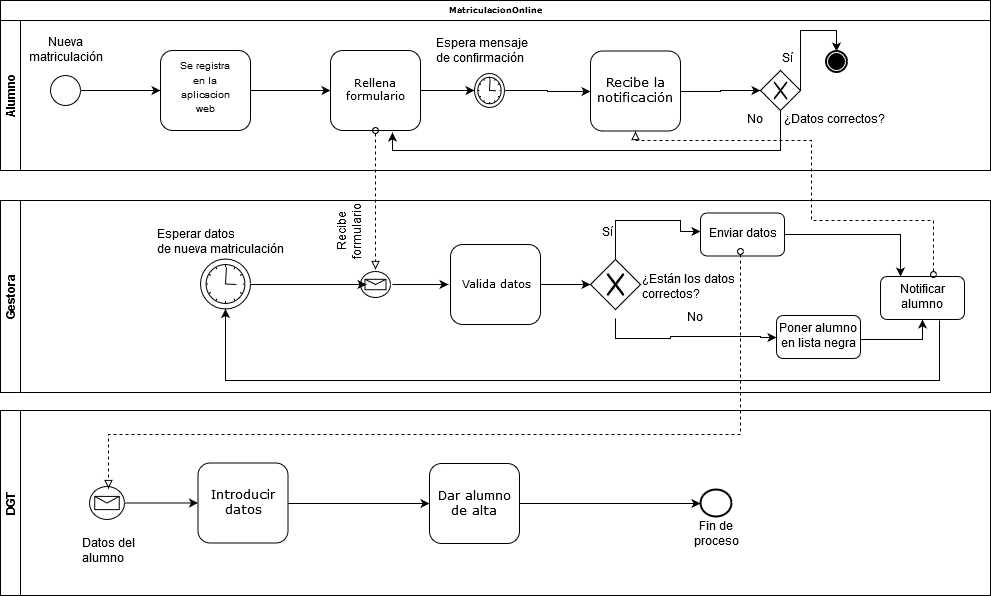

The diagram above was exported from draw.io. Its source (the exported page's mxGraphModel, read from the mxfile embedded in the PNG):
<mxGraphModel dx="854" dy="429" grid="1" gridSize="10" guides="1" tooltips="1" connect="1" arrows="1" fold="1" page="1" pageScale="1" pageWidth="1100" pageHeight="850" background="#ffffff" math="0" shadow="0">
  <root>
    <mxCell id="0" />
    <mxCell id="1" parent="0" />
    <mxCell id="2b4e8129b02d487f-1" value="MatriculacionOnline" style="swimlane;html=1;childLayout=stackLayout;horizontal=1;startSize=20;horizontalStack=0;rounded=0;shadow=0;labelBackgroundColor=none;strokeColor=#000000;strokeWidth=1;fillColor=#ffffff;fontFamily=Verdana;fontSize=8;fontColor=#000000;align=center;" parent="1" vertex="1">
      <mxGeometry x="180" y="70" width="990" height="170" as="geometry" />
    </mxCell>
    <mxCell id="2b4e8129b02d487f-2" value="&lt;div&gt;Alumno&lt;/div&gt;" style="swimlane;html=1;startSize=20;horizontal=0;" parent="2b4e8129b02d487f-1" vertex="1">
      <mxGeometry y="20" width="990" height="150" as="geometry" />
    </mxCell>
    <mxCell id="ON_pnQAu4ydTSwzvJL0R-8" value="" style="edgeStyle=orthogonalEdgeStyle;rounded=0;orthogonalLoop=1;jettySize=auto;html=1;" parent="2b4e8129b02d487f-2" source="2b4e8129b02d487f-7" target="ON_pnQAu4ydTSwzvJL0R-7" edge="1">
      <mxGeometry relative="1" as="geometry" />
    </mxCell>
    <mxCell id="2b4e8129b02d487f-7" value="" style="rounded=1;whiteSpace=wrap;html=1;shadow=0;labelBackgroundColor=none;strokeColor=#000000;strokeWidth=1;fillColor=#ffffff;fontFamily=Verdana;fontSize=8;fontColor=#000000;align=center;" parent="2b4e8129b02d487f-2" vertex="1">
      <mxGeometry x="160" y="30" width="90" height="80" as="geometry" />
    </mxCell>
    <mxCell id="6HzbqYbPJfHii_6Bmmg5-35" value="" style="edgeStyle=orthogonalEdgeStyle;rounded=0;orthogonalLoop=1;jettySize=auto;html=1;startArrow=none;startFill=0;endArrow=classic;endFill=1;" parent="2b4e8129b02d487f-2" source="ON_pnQAu4ydTSwzvJL0R-7" target="6HzbqYbPJfHii_6Bmmg5-33" edge="1">
      <mxGeometry relative="1" as="geometry">
        <mxPoint x="500" y="70" as="targetPoint" />
      </mxGeometry>
    </mxCell>
    <mxCell id="ON_pnQAu4ydTSwzvJL0R-7" value="&lt;font style=&quot;font-size: 11px&quot;&gt;Rellena formulario&lt;/font&gt;" style="rounded=1;whiteSpace=wrap;html=1;shadow=0;labelBackgroundColor=none;strokeColor=#000000;strokeWidth=1;fillColor=#ffffff;fontFamily=Verdana;fontSize=8;fontColor=#000000;align=center;" parent="2b4e8129b02d487f-2" vertex="1">
      <mxGeometry x="330" y="30" width="90" height="80" as="geometry" />
    </mxCell>
    <mxCell id="ON_pnQAu4ydTSwzvJL0R-3" style="edgeStyle=orthogonalEdgeStyle;rounded=0;orthogonalLoop=1;jettySize=auto;html=1;entryX=0;entryY=0.5;entryDx=0;entryDy=0;" parent="2b4e8129b02d487f-2" source="2b4e8129b02d487f-5" target="2b4e8129b02d487f-7" edge="1">
      <mxGeometry relative="1" as="geometry" />
    </mxCell>
    <mxCell id="2b4e8129b02d487f-5" value="" style="ellipse;whiteSpace=wrap;html=1;rounded=0;shadow=0;labelBackgroundColor=none;strokeColor=#000000;strokeWidth=1;fillColor=#ffffff;fontFamily=Verdana;fontSize=8;fontColor=#000000;align=center;" parent="2b4e8129b02d487f-2" vertex="1">
      <mxGeometry x="50" y="55" width="30" height="30" as="geometry" />
    </mxCell>
    <mxCell id="YuflgJRQoO6ENukYpwJO-2" value="Nueva matriculación" style="text;html=1;strokeColor=none;fillColor=none;align=center;verticalAlign=middle;whiteSpace=wrap;rounded=0;" parent="2b4e8129b02d487f-2" vertex="1">
      <mxGeometry x="45" y="20" width="40" height="20" as="geometry" />
    </mxCell>
    <mxCell id="YuflgJRQoO6ENukYpwJO-18" value="&lt;span style=&quot;font-size: 10px&quot;&gt;Se registra en la aplicacion web&lt;/span&gt;" style="text;html=1;strokeColor=none;fillColor=none;align=center;verticalAlign=middle;whiteSpace=wrap;rounded=0;" parent="2b4e8129b02d487f-2" vertex="1">
      <mxGeometry x="185" y="62.5" width="40" height="10" as="geometry" />
    </mxCell>
    <mxCell id="6HzbqYbPJfHii_6Bmmg5-46" value="" style="edgeStyle=orthogonalEdgeStyle;rounded=0;orthogonalLoop=1;jettySize=auto;html=1;startArrow=none;startFill=0;endArrow=classic;endFill=1;" parent="2b4e8129b02d487f-2" source="6HzbqYbPJfHii_6Bmmg5-32" target="6HzbqYbPJfHii_6Bmmg5-48" edge="1">
      <mxGeometry relative="1" as="geometry">
        <mxPoint x="820" y="31" as="targetPoint" />
        <Array as="points">
          <mxPoint x="800" y="10" />
          <mxPoint x="836" y="10" />
        </Array>
      </mxGeometry>
    </mxCell>
    <mxCell id="6HzbqYbPJfHii_6Bmmg5-51" value="" style="edgeStyle=orthogonalEdgeStyle;rounded=0;orthogonalLoop=1;jettySize=auto;html=1;startArrow=none;startFill=0;endArrow=classic;endFill=1;entryX=0.691;entryY=1.025;entryDx=0;entryDy=0;entryPerimeter=0;" parent="2b4e8129b02d487f-2" source="6HzbqYbPJfHii_6Bmmg5-32" target="ON_pnQAu4ydTSwzvJL0R-7" edge="1">
      <mxGeometry relative="1" as="geometry">
        <mxPoint x="420" y="120" as="targetPoint" />
        <Array as="points">
          <mxPoint x="780" y="130" />
          <mxPoint x="392" y="130" />
        </Array>
      </mxGeometry>
    </mxCell>
    <mxCell id="6HzbqYbPJfHii_6Bmmg5-32" value="" style="shape=mxgraph.bpmn.shape;html=1;verticalLabelPosition=bottom;labelBackgroundColor=#ffffff;verticalAlign=top;align=center;perimeter=rhombusPerimeter;background=gateway;outlineConnect=0;outline=none;symbol=exclusiveGw;" parent="2b4e8129b02d487f-2" vertex="1">
      <mxGeometry x="760" y="50" width="40" height="40" as="geometry" />
    </mxCell>
    <mxCell id="6HzbqYbPJfHii_6Bmmg5-33" value="" style="shape=mxgraph.bpmn.shape;html=1;verticalLabelPosition=bottom;labelBackgroundColor=#ffffff;verticalAlign=top;align=center;perimeter=ellipsePerimeter;outlineConnect=0;outline=standard;symbol=timer;" parent="2b4e8129b02d487f-2" vertex="1">
      <mxGeometry x="474" y="53" width="30" height="34" as="geometry" />
    </mxCell>
    <mxCell id="6HzbqYbPJfHii_6Bmmg5-36" value="Espera mensaje&lt;br&gt;de confirmación" style="text;html=1;resizable=0;points=[];autosize=1;align=left;verticalAlign=top;spacingTop=-4;" parent="2b4e8129b02d487f-2" vertex="1">
      <mxGeometry x="434" y="15" width="110" height="30" as="geometry" />
    </mxCell>
    <mxCell id="6HzbqYbPJfHii_6Bmmg5-39" value="" style="edgeStyle=orthogonalEdgeStyle;rounded=0;orthogonalLoop=1;jettySize=auto;html=1;startArrow=none;startFill=0;endArrow=classic;endFill=1;exitX=1;exitY=0.5;exitDx=0;exitDy=0;" parent="2b4e8129b02d487f-2" source="6HzbqYbPJfHii_6Bmmg5-33" target="ON_pnQAu4ydTSwzvJL0R-9" edge="1">
      <mxGeometry relative="1" as="geometry">
        <mxPoint x="560" y="80" as="targetPoint" />
      </mxGeometry>
    </mxCell>
    <mxCell id="6HzbqYbPJfHii_6Bmmg5-41" value="" style="edgeStyle=orthogonalEdgeStyle;rounded=0;orthogonalLoop=1;jettySize=auto;html=1;startArrow=none;startFill=0;endArrow=classic;endFill=1;" parent="2b4e8129b02d487f-2" source="ON_pnQAu4ydTSwzvJL0R-9" target="6HzbqYbPJfHii_6Bmmg5-32" edge="1">
      <mxGeometry relative="1" as="geometry">
        <mxPoint x="760" y="70.5" as="targetPoint" />
      </mxGeometry>
    </mxCell>
    <mxCell id="ON_pnQAu4ydTSwzvJL0R-9" value="&lt;font style=&quot;font-size: 13px&quot;&gt;Recibe la notificación&lt;/font&gt;" style="rounded=1;whiteSpace=wrap;html=1;shadow=0;labelBackgroundColor=none;strokeColor=#000000;strokeWidth=1;fillColor=#ffffff;fontFamily=Verdana;fontSize=8;fontColor=#000000;align=center;" parent="2b4e8129b02d487f-2" vertex="1">
      <mxGeometry x="590" y="30.5" width="90" height="80" as="geometry" />
    </mxCell>
    <mxCell id="6HzbqYbPJfHii_6Bmmg5-44" value="Sí" style="text;html=1;resizable=0;points=[];autosize=1;align=left;verticalAlign=top;spacingTop=-4;" parent="2b4e8129b02d487f-2" vertex="1">
      <mxGeometry x="780" y="30" width="30" height="20" as="geometry" />
    </mxCell>
    <mxCell id="6HzbqYbPJfHii_6Bmmg5-48" value="" style="shape=mxgraph.bpmn.shape;html=1;verticalLabelPosition=bottom;labelBackgroundColor=#ffffff;verticalAlign=top;align=center;perimeter=ellipsePerimeter;outlineConnect=0;outline=end;symbol=terminate;" parent="2b4e8129b02d487f-2" vertex="1">
      <mxGeometry x="826" y="31" width="20" height="20" as="geometry" />
    </mxCell>
    <mxCell id="6HzbqYbPJfHii_6Bmmg5-60" value="No" style="text;html=1;resizable=0;points=[];autosize=1;align=left;verticalAlign=top;spacingTop=-4;" parent="2b4e8129b02d487f-2" vertex="1">
      <mxGeometry x="745" y="90.5" width="30" height="20" as="geometry" />
    </mxCell>
    <mxCell id="6HzbqYbPJfHii_6Bmmg5-43" value="¿Datos correctos?" style="text;html=1;resizable=0;points=[];autosize=1;align=left;verticalAlign=top;spacingTop=-4;" parent="2b4e8129b02d487f-2" vertex="1">
      <mxGeometry x="782" y="90.5" width="120" height="20" as="geometry" />
    </mxCell>
    <mxCell id="2b4e8129b02d487f-3" value="&lt;div&gt;Gestora&lt;/div&gt;" style="swimlane;html=1;startSize=20;horizontal=0;" parent="1" vertex="1">
      <mxGeometry x="180" y="270" width="990" height="192" as="geometry" />
    </mxCell>
    <mxCell id="ON_pnQAu4ydTSwzvJL0R-14" value="" style="edgeStyle=orthogonalEdgeStyle;rounded=0;orthogonalLoop=1;jettySize=auto;html=1;" parent="2b4e8129b02d487f-3" source="YuflgJRQoO6ENukYpwJO-15" edge="1">
      <mxGeometry relative="1" as="geometry">
        <mxPoint x="448" y="84" as="targetPoint" />
      </mxGeometry>
    </mxCell>
    <mxCell id="YuflgJRQoO6ENukYpwJO-15" value="" style="shape=mxgraph.bpmn.shape;html=1;verticalLabelPosition=bottom;labelBackgroundColor=#ffffff;verticalAlign=top;perimeter=ellipsePerimeter;outline=standard;symbol=message;fontFamily=Helvetica;fontSize=12;fontColor=#000000;align=center;strokeColor=#000000;strokeWidth=1;fillColor=none;perimeterSpacing=2;direction=east;" parent="2b4e8129b02d487f-3" vertex="1">
      <mxGeometry x="360" y="71" width="30" height="26" as="geometry" />
    </mxCell>
    <mxCell id="YuflgJRQoO6ENukYpwJO-34" value="Recibe formulario" style="text;html=1;strokeColor=none;fillColor=none;align=center;verticalAlign=middle;whiteSpace=wrap;rounded=0;rotation=-90;" parent="2b4e8129b02d487f-3" vertex="1">
      <mxGeometry x="330" y="20" width="40" height="20" as="geometry" />
    </mxCell>
    <mxCell id="ON_pnQAu4ydTSwzvJL0R-15" value="&lt;font style=&quot;font-size: 11px&quot;&gt;Valida datos&lt;/font&gt;" style="rounded=1;whiteSpace=wrap;html=1;shadow=0;labelBackgroundColor=none;strokeColor=#000000;strokeWidth=1;fillColor=#ffffff;fontFamily=Verdana;fontSize=8;fontColor=#000000;align=center;" parent="2b4e8129b02d487f-3" vertex="1">
      <mxGeometry x="450" y="44" width="90" height="80" as="geometry" />
    </mxCell>
    <mxCell id="6HzbqYbPJfHii_6Bmmg5-21" value="" style="edgeStyle=orthogonalEdgeStyle;rounded=0;orthogonalLoop=1;jettySize=auto;html=1;entryX=0;entryY=0.422;entryDx=0;entryDy=0;entryPerimeter=0;" parent="2b4e8129b02d487f-3" source="6HzbqYbPJfHii_6Bmmg5-2" target="6HzbqYbPJfHii_6Bmmg5-22" edge="1">
      <mxGeometry relative="1" as="geometry">
        <mxPoint x="680" y="34" as="targetPoint" />
        <Array as="points">
          <mxPoint x="615" y="20" />
          <mxPoint x="680" y="20" />
          <mxPoint x="680" y="31" />
        </Array>
      </mxGeometry>
    </mxCell>
    <mxCell id="6HzbqYbPJfHii_6Bmmg5-2" value="" style="shape=mxgraph.bpmn.shape;html=1;verticalLabelPosition=bottom;labelBackgroundColor=#ffffff;verticalAlign=top;align=center;perimeter=rhombusPerimeter;background=gateway;outlineConnect=0;outline=none;symbol=exclusiveGw;" parent="2b4e8129b02d487f-3" vertex="1">
      <mxGeometry x="590" y="59" width="50" height="50" as="geometry" />
    </mxCell>
    <mxCell id="6HzbqYbPJfHii_6Bmmg5-3" value="" style="edgeStyle=orthogonalEdgeStyle;rounded=0;orthogonalLoop=1;jettySize=auto;html=1;" parent="2b4e8129b02d487f-3" source="ON_pnQAu4ydTSwzvJL0R-15" target="6HzbqYbPJfHii_6Bmmg5-2" edge="1">
      <mxGeometry relative="1" as="geometry">
        <mxPoint x="720" y="354" as="sourcePoint" />
        <mxPoint x="880.0106346496225" y="354" as="targetPoint" />
      </mxGeometry>
    </mxCell>
    <mxCell id="6HzbqYbPJfHii_6Bmmg5-4" value="¿Están los datos &lt;br&gt;correctos?" style="text;html=1;resizable=0;points=[];autosize=1;align=left;verticalAlign=top;spacingTop=-4;" parent="2b4e8129b02d487f-3" vertex="1">
      <mxGeometry x="640" y="71" width="110" height="30" as="geometry" />
    </mxCell>
    <mxCell id="6HzbqYbPJfHii_6Bmmg5-16" value="Sí" style="text;html=1;resizable=0;points=[];autosize=1;align=left;verticalAlign=top;spacingTop=-4;" parent="2b4e8129b02d487f-3" vertex="1">
      <mxGeometry x="600" y="24" width="30" height="20" as="geometry" />
    </mxCell>
    <mxCell id="6HzbqYbPJfHii_6Bmmg5-17" value="No" style="text;html=1;resizable=0;points=[];autosize=1;align=left;verticalAlign=top;spacingTop=-4;" parent="2b4e8129b02d487f-3" vertex="1">
      <mxGeometry x="685" y="109" width="30" height="20" as="geometry" />
    </mxCell>
    <mxCell id="6HzbqYbPJfHii_6Bmmg5-66" value="" style="edgeStyle=orthogonalEdgeStyle;rounded=0;orthogonalLoop=1;jettySize=auto;html=1;startArrow=none;startFill=0;endArrow=classic;endFill=1;" parent="2b4e8129b02d487f-3" source="6HzbqYbPJfHii_6Bmmg5-22" target="6HzbqYbPJfHii_6Bmmg5-65" edge="1">
      <mxGeometry relative="1" as="geometry">
        <Array as="points">
          <mxPoint x="900" y="34" />
        </Array>
      </mxGeometry>
    </mxCell>
    <mxCell id="6HzbqYbPJfHii_6Bmmg5-22" value="Enviar datos" style="shape=ext;rounded=1;html=1;whiteSpace=wrap;" parent="2b4e8129b02d487f-3" vertex="1">
      <mxGeometry x="700" y="12.5" width="84" height="43" as="geometry" />
    </mxCell>
    <mxCell id="6HzbqYbPJfHii_6Bmmg5-65" value="Notificar alumno" style="shape=ext;rounded=1;html=1;whiteSpace=wrap;" parent="2b4e8129b02d487f-3" vertex="1">
      <mxGeometry x="880" y="76" width="84" height="43" as="geometry" />
    </mxCell>
    <mxCell id="6HzbqYbPJfHii_6Bmmg5-55" value="" style="edgeStyle=orthogonalEdgeStyle;rounded=0;orthogonalLoop=1;jettySize=auto;html=1;startArrow=none;startFill=0;endArrow=classic;endFill=1;entryX=0.235;entryY=0.5;entryDx=0;entryDy=0;entryPerimeter=0;" parent="2b4e8129b02d487f-3" source="6HzbqYbPJfHii_6Bmmg5-52" target="YuflgJRQoO6ENukYpwJO-15" edge="1">
      <mxGeometry relative="1" as="geometry">
        <mxPoint x="330" y="80.5" as="targetPoint" />
      </mxGeometry>
    </mxCell>
    <mxCell id="6HzbqYbPJfHii_6Bmmg5-52" value="" style="shape=mxgraph.bpmn.shape;html=1;verticalLabelPosition=bottom;labelBackgroundColor=#ffffff;verticalAlign=top;align=center;perimeter=ellipsePerimeter;outlineConnect=0;outline=standard;symbol=timer;" parent="2b4e8129b02d487f-3" vertex="1">
      <mxGeometry x="200" y="58.5" width="50" height="50" as="geometry" />
    </mxCell>
    <mxCell id="6HzbqYbPJfHii_6Bmmg5-53" value="Esperar datos&lt;br&gt; de nueva matriculación" style="text;html=1;resizable=0;points=[];autosize=1;align=left;verticalAlign=top;spacingTop=-4;" parent="2b4e8129b02d487f-3" vertex="1">
      <mxGeometry x="155" y="25.5" width="140" height="30" as="geometry" />
    </mxCell>
    <mxCell id="6HzbqYbPJfHii_6Bmmg5-56" value="" style="edgeStyle=orthogonalEdgeStyle;rounded=0;orthogonalLoop=1;jettySize=auto;html=1;startArrow=none;startFill=0;endArrow=classic;endFill=1;exitX=0.705;exitY=1.019;exitDx=0;exitDy=0;exitPerimeter=0;" parent="2b4e8129b02d487f-3" source="6HzbqYbPJfHii_6Bmmg5-65" target="6HzbqYbPJfHii_6Bmmg5-52" edge="1">
      <mxGeometry relative="1" as="geometry">
        <mxPoint x="940" y="180" as="sourcePoint" />
        <mxPoint x="220" y="160" as="targetPoint" />
        <Array as="points">
          <mxPoint x="939" y="180" />
          <mxPoint x="225" y="180" />
        </Array>
      </mxGeometry>
    </mxCell>
    <mxCell id="YuflgJRQoO6ENukYpwJO-20" value="" style="endArrow=block;dashed=1;html=1;strokeColor=#000000;endFill=0;startArrow=oval;startFill=0;exitX=0.5;exitY=1;exitDx=0;exitDy=0;entryX=0.5;entryY=0;entryDx=0;entryDy=0;" parent="1" source="ON_pnQAu4ydTSwzvJL0R-7" target="YuflgJRQoO6ENukYpwJO-15" edge="1">
      <mxGeometry width="50" height="50" relative="1" as="geometry">
        <mxPoint x="555" y="240" as="sourcePoint" />
        <mxPoint x="555" y="290" as="targetPoint" />
      </mxGeometry>
    </mxCell>
    <mxCell id="6HzbqYbPJfHii_6Bmmg5-5" value="&lt;div&gt;DGT&lt;/div&gt;" style="swimlane;html=1;startSize=20;horizontal=0;" parent="1" vertex="1">
      <mxGeometry x="180" y="480" width="990" height="185" as="geometry" />
    </mxCell>
    <mxCell id="6HzbqYbPJfHii_6Bmmg5-9" value="Fin de proceso" style="text;html=1;strokeColor=none;fillColor=none;align=center;verticalAlign=middle;whiteSpace=wrap;rounded=0;rotation=0;direction=west;" parent="6HzbqYbPJfHii_6Bmmg5-5" vertex="1">
      <mxGeometry x="680.5" y="114" width="70" height="21" as="geometry" />
    </mxCell>
    <mxCell id="6HzbqYbPJfHii_6Bmmg5-10" value="" style="ellipse;whiteSpace=wrap;html=1;rounded=0;shadow=0;labelBackgroundColor=none;strokeColor=#000000;strokeWidth=2;fillColor=#ffffff;fontFamily=Verdana;fontSize=8;fontColor=#000000;align=center;" parent="6HzbqYbPJfHii_6Bmmg5-5" vertex="1">
      <mxGeometry x="700" y="79" width="31" height="27" as="geometry" />
    </mxCell>
    <mxCell id="6HzbqYbPJfHii_6Bmmg5-12" value="&lt;font style=&quot;font-size: 13px&quot;&gt;Introducir datos&lt;/font&gt;" style="rounded=1;whiteSpace=wrap;html=1;shadow=0;labelBackgroundColor=none;strokeColor=#000000;strokeWidth=1;fillColor=#ffffff;fontFamily=Verdana;fontSize=8;fontColor=#000000;align=center;" parent="6HzbqYbPJfHii_6Bmmg5-5" vertex="1">
      <mxGeometry x="197.5" y="52.5" width="90" height="80" as="geometry" />
    </mxCell>
    <mxCell id="6HzbqYbPJfHii_6Bmmg5-14" value="" style="edgeStyle=orthogonalEdgeStyle;rounded=0;orthogonalLoop=1;jettySize=auto;html=1;entryX=0;entryY=0.5;entryDx=0;entryDy=0;" parent="6HzbqYbPJfHii_6Bmmg5-5" source="6HzbqYbPJfHii_6Bmmg5-58" target="6HzbqYbPJfHii_6Bmmg5-10" edge="1">
      <mxGeometry relative="1" as="geometry">
        <mxPoint x="720" y="354" as="sourcePoint" />
        <mxPoint x="660" y="70" as="targetPoint" />
      </mxGeometry>
    </mxCell>
    <mxCell id="6HzbqYbPJfHii_6Bmmg5-26" value="" style="edgeStyle=orthogonalEdgeStyle;rounded=0;orthogonalLoop=1;jettySize=auto;html=1;" parent="6HzbqYbPJfHii_6Bmmg5-5" source="6HzbqYbPJfHii_6Bmmg5-24" target="6HzbqYbPJfHii_6Bmmg5-12" edge="1">
      <mxGeometry relative="1" as="geometry" />
    </mxCell>
    <mxCell id="6HzbqYbPJfHii_6Bmmg5-24" value="" style="shape=mxgraph.bpmn.shape;html=1;verticalLabelPosition=bottom;labelBackgroundColor=#ffffff;verticalAlign=top;align=center;perimeter=ellipsePerimeter;outlineConnect=0;outline=standard;symbol=message;" parent="6HzbqYbPJfHii_6Bmmg5-5" vertex="1">
      <mxGeometry x="89" y="76" width="35" height="33" as="geometry" />
    </mxCell>
    <mxCell id="6HzbqYbPJfHii_6Bmmg5-25" value="Datos del &lt;br&gt;alumno" style="text;html=1;resizable=0;points=[];autosize=1;align=left;verticalAlign=top;spacingTop=-4;" parent="6HzbqYbPJfHii_6Bmmg5-5" vertex="1">
      <mxGeometry x="80" y="124.5" width="70" height="30" as="geometry" />
    </mxCell>
    <mxCell id="6HzbqYbPJfHii_6Bmmg5-58" value="&lt;font style=&quot;font-size: 13px&quot;&gt;Dar alumno de alta &lt;/font&gt;" style="rounded=1;whiteSpace=wrap;html=1;shadow=0;labelBackgroundColor=none;strokeColor=#000000;strokeWidth=1;fillColor=#ffffff;fontFamily=Verdana;fontSize=8;fontColor=#000000;align=center;" parent="6HzbqYbPJfHii_6Bmmg5-5" vertex="1">
      <mxGeometry x="429" y="53" width="90" height="80" as="geometry" />
    </mxCell>
    <mxCell id="6HzbqYbPJfHii_6Bmmg5-59" value="" style="edgeStyle=orthogonalEdgeStyle;rounded=0;orthogonalLoop=1;jettySize=auto;html=1;" parent="6HzbqYbPJfHii_6Bmmg5-5" source="6HzbqYbPJfHii_6Bmmg5-12" target="6HzbqYbPJfHii_6Bmmg5-58" edge="1">
      <mxGeometry relative="1" as="geometry">
        <mxPoint x="467.5" y="573" as="sourcePoint" />
        <mxPoint x="770" y="564" as="targetPoint" />
      </mxGeometry>
    </mxCell>
    <mxCell id="6HzbqYbPJfHii_6Bmmg5-23" value="" style="edgeStyle=orthogonalEdgeStyle;rounded=0;orthogonalLoop=1;jettySize=auto;html=1;dashed=1;endArrow=block;endFill=0;startArrow=oval;startFill=0;entryX=0.5;entryY=0;entryDx=0;entryDy=0;exitX=0.472;exitY=1.027;exitDx=0;exitDy=0;exitPerimeter=0;" parent="1" edge="1">
      <mxGeometry relative="1" as="geometry">
        <mxPoint x="920" y="321" as="sourcePoint" />
        <mxPoint x="288" y="558" as="targetPoint" />
        <Array as="points">
          <mxPoint x="920" y="504" />
          <mxPoint x="288" y="504" />
        </Array>
      </mxGeometry>
    </mxCell>
    <mxCell id="6HzbqYbPJfHii_6Bmmg5-31" value="" style="edgeStyle=orthogonalEdgeStyle;rounded=0;orthogonalLoop=1;jettySize=auto;html=1;startArrow=oval;startFill=0;endArrow=block;endFill=0;dashed=1;entryX=0.5;entryY=1;entryDx=0;entryDy=0;exitX=0.627;exitY=-0.037;exitDx=0;exitDy=0;exitPerimeter=0;" parent="1" source="6HzbqYbPJfHii_6Bmmg5-65" target="ON_pnQAu4ydTSwzvJL0R-9" edge="1">
      <mxGeometry relative="1" as="geometry">
        <mxPoint x="640" y="190" as="targetPoint" />
        <Array as="points">
          <mxPoint x="1113" y="290" />
          <mxPoint x="991" y="290" />
          <mxPoint x="991" y="210" />
          <mxPoint x="815" y="210" />
        </Array>
      </mxGeometry>
    </mxCell>
    <mxCell id="6HzbqYbPJfHii_6Bmmg5-68" value="" style="edgeStyle=orthogonalEdgeStyle;rounded=0;orthogonalLoop=1;jettySize=auto;html=1;startArrow=none;startFill=0;endArrow=classic;endFill=1;entryX=0.5;entryY=1;entryDx=0;entryDy=0;" parent="1" source="6HzbqYbPJfHii_6Bmmg5-29" target="6HzbqYbPJfHii_6Bmmg5-65" edge="1">
      <mxGeometry relative="1" as="geometry">
        <mxPoint x="1120" y="423.4999999999999" as="targetPoint" />
        <Array as="points">
          <mxPoint x="1102" y="409" />
        </Array>
      </mxGeometry>
    </mxCell>
    <mxCell id="6HzbqYbPJfHii_6Bmmg5-29" value="Poner alumno en lista negra" style="shape=ext;rounded=1;html=1;whiteSpace=wrap;" parent="1" vertex="1">
      <mxGeometry x="956" y="385" width="84" height="43" as="geometry" />
    </mxCell>
    <mxCell id="6HzbqYbPJfHii_6Bmmg5-28" value="" style="edgeStyle=orthogonalEdgeStyle;rounded=0;orthogonalLoop=1;jettySize=auto;html=1;startArrow=none;startFill=0;endArrow=classic;endFill=1;exitX=0.5;exitY=1;exitDx=0;exitDy=0;entryX=0;entryY=0.5;entryDx=0;entryDy=0;" parent="1" target="6HzbqYbPJfHii_6Bmmg5-29" edge="1">
      <mxGeometry relative="1" as="geometry">
        <mxPoint x="795.1379310344828" y="388.1724137931035" as="sourcePoint" />
        <mxPoint x="955.8275862068965" y="415.75862068965523" as="targetPoint" />
        <Array as="points">
          <mxPoint x="795" y="408" />
          <mxPoint x="850" y="408" />
          <mxPoint x="850" y="406" />
          <mxPoint x="940" y="407" />
        </Array>
      </mxGeometry>
    </mxCell>
  </root>
</mxGraphModel>